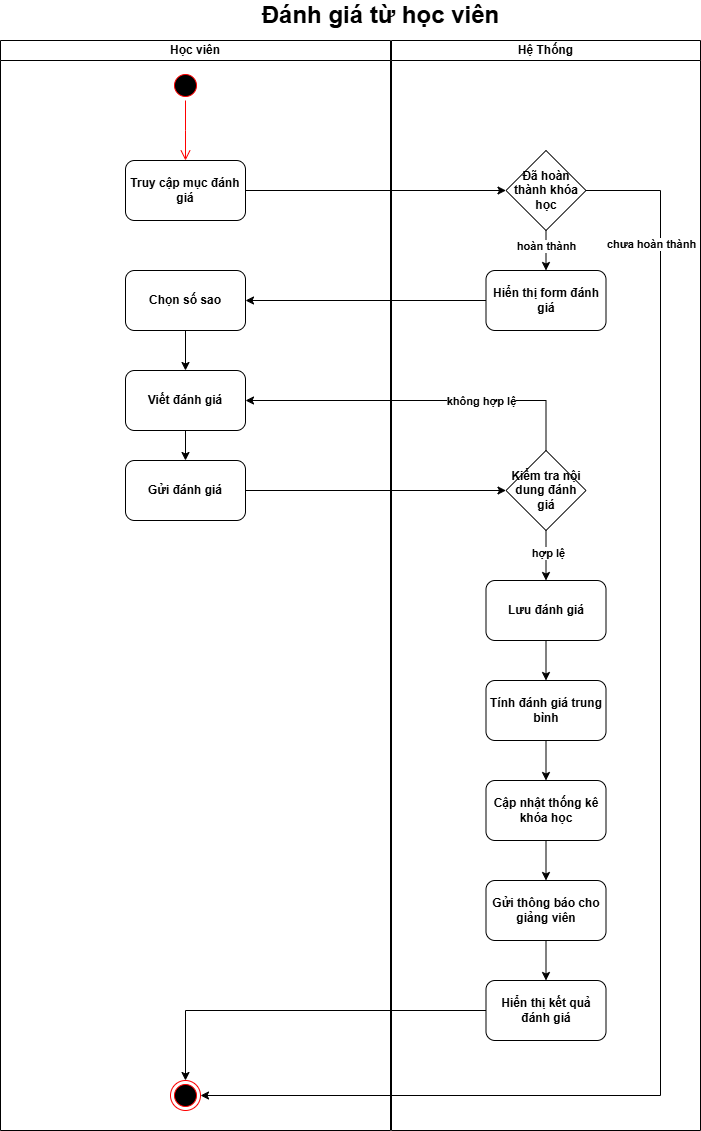

The diagram above was exported from draw.io. Its source (the exported page's mxGraphModel, read from the mxfile embedded in the PNG):
<mxGraphModel dx="1426" dy="755" grid="1" gridSize="10" guides="1" tooltips="1" connect="1" arrows="1" fold="1" page="1" pageScale="1" pageWidth="850" pageHeight="1100" math="0" shadow="0">
  <root>
    <mxCell id="0" />
    <mxCell id="1" parent="0" />
    <mxCell id="ng0P3CM7P3hSEXRsEJAU-1" value="Học viên" style="swimlane;startSize=20;whiteSpace=wrap;html=1;fontStyle=1" parent="1" vertex="1">
      <mxGeometry x="60" y="150" width="390" height="1090" as="geometry" />
    </mxCell>
    <mxCell id="ng0P3CM7P3hSEXRsEJAU-2" value="" style="ellipse;html=1;shape=startState;fillColor=#000000;strokeColor=#ff0000;fontStyle=1" parent="ng0P3CM7P3hSEXRsEJAU-1" vertex="1">
      <mxGeometry x="170" y="30" width="30" height="30" as="geometry" />
    </mxCell>
    <mxCell id="ng0P3CM7P3hSEXRsEJAU-3" value="" style="edgeStyle=orthogonalEdgeStyle;html=1;verticalAlign=bottom;endArrow=open;endSize=8;strokeColor=#ff0000;rounded=0;fontStyle=1" parent="ng0P3CM7P3hSEXRsEJAU-1" source="ng0P3CM7P3hSEXRsEJAU-2" edge="1">
      <mxGeometry relative="1" as="geometry">
        <mxPoint x="185" y="120" as="targetPoint" />
      </mxGeometry>
    </mxCell>
    <mxCell id="ng0P3CM7P3hSEXRsEJAU-47" style="edgeStyle=orthogonalEdgeStyle;rounded=0;orthogonalLoop=1;jettySize=auto;html=1;entryX=0.5;entryY=0;entryDx=0;entryDy=0;fontStyle=1" parent="ng0P3CM7P3hSEXRsEJAU-1" source="ng0P3CM7P3hSEXRsEJAU-44" target="ng0P3CM7P3hSEXRsEJAU-46" edge="1">
      <mxGeometry relative="1" as="geometry" />
    </mxCell>
    <mxCell id="ng0P3CM7P3hSEXRsEJAU-44" value="Chọn số sao" style="rounded=1;whiteSpace=wrap;html=1;fontStyle=1" parent="ng0P3CM7P3hSEXRsEJAU-1" vertex="1">
      <mxGeometry x="125" y="230" width="120" height="60" as="geometry" />
    </mxCell>
    <mxCell id="ng0P3CM7P3hSEXRsEJAU-49" style="edgeStyle=orthogonalEdgeStyle;rounded=0;orthogonalLoop=1;jettySize=auto;html=1;fontStyle=1" parent="ng0P3CM7P3hSEXRsEJAU-1" source="ng0P3CM7P3hSEXRsEJAU-46" target="ng0P3CM7P3hSEXRsEJAU-48" edge="1">
      <mxGeometry relative="1" as="geometry" />
    </mxCell>
    <mxCell id="ng0P3CM7P3hSEXRsEJAU-46" value="Viết đánh giá" style="rounded=1;whiteSpace=wrap;html=1;fontStyle=1" parent="ng0P3CM7P3hSEXRsEJAU-1" vertex="1">
      <mxGeometry x="125" y="330" width="120" height="60" as="geometry" />
    </mxCell>
    <mxCell id="ng0P3CM7P3hSEXRsEJAU-48" value="Gửi đánh giá" style="rounded=1;whiteSpace=wrap;html=1;fontStyle=1" parent="ng0P3CM7P3hSEXRsEJAU-1" vertex="1">
      <mxGeometry x="125" y="420" width="120" height="60" as="geometry" />
    </mxCell>
    <mxCell id="ng0P3CM7P3hSEXRsEJAU-69" value="" style="ellipse;html=1;shape=endState;fillColor=#000000;strokeColor=#ff0000;fontStyle=1" parent="ng0P3CM7P3hSEXRsEJAU-1" vertex="1">
      <mxGeometry x="170" y="1040" width="30" height="30" as="geometry" />
    </mxCell>
    <mxCell id="ng0P3CM7P3hSEXRsEJAU-15" value="Hệ Thống" style="swimlane;startSize=20;whiteSpace=wrap;html=1;fontStyle=1" parent="1" vertex="1">
      <mxGeometry x="451" y="150" width="309" height="1090" as="geometry" />
    </mxCell>
    <mxCell id="ng0P3CM7P3hSEXRsEJAU-42" style="edgeStyle=orthogonalEdgeStyle;rounded=0;orthogonalLoop=1;jettySize=auto;html=1;entryX=0.5;entryY=0;entryDx=0;entryDy=0;fontStyle=1" parent="ng0P3CM7P3hSEXRsEJAU-15" source="ng0P3CM7P3hSEXRsEJAU-39" target="ng0P3CM7P3hSEXRsEJAU-41" edge="1">
      <mxGeometry relative="1" as="geometry" />
    </mxCell>
    <mxCell id="ng0P3CM7P3hSEXRsEJAU-43" value="hoàn thành" style="edgeLabel;html=1;align=center;verticalAlign=middle;resizable=0;points=[];fontStyle=1" parent="ng0P3CM7P3hSEXRsEJAU-42" vertex="1" connectable="0">
      <mxGeometry x="-0.2493" relative="1" as="geometry">
        <mxPoint as="offset" />
      </mxGeometry>
    </mxCell>
    <mxCell id="ng0P3CM7P3hSEXRsEJAU-39" value="Đã hoàn thành khóa học" style="rhombus;whiteSpace=wrap;html=1;fontStyle=1" parent="ng0P3CM7P3hSEXRsEJAU-15" vertex="1">
      <mxGeometry x="114.5" y="110" width="80" height="80" as="geometry" />
    </mxCell>
    <mxCell id="ng0P3CM7P3hSEXRsEJAU-41" value="Hiển thị form đánh giá" style="rounded=1;whiteSpace=wrap;html=1;fontStyle=1" parent="ng0P3CM7P3hSEXRsEJAU-15" vertex="1">
      <mxGeometry x="94.5" y="230" width="120" height="60" as="geometry" />
    </mxCell>
    <mxCell id="ng0P3CM7P3hSEXRsEJAU-56" style="edgeStyle=orthogonalEdgeStyle;rounded=0;orthogonalLoop=1;jettySize=auto;html=1;fontStyle=1" parent="ng0P3CM7P3hSEXRsEJAU-15" source="ng0P3CM7P3hSEXRsEJAU-50" target="ng0P3CM7P3hSEXRsEJAU-55" edge="1">
      <mxGeometry relative="1" as="geometry" />
    </mxCell>
    <mxCell id="ng0P3CM7P3hSEXRsEJAU-57" value="hợp lệ" style="edgeLabel;html=1;align=center;verticalAlign=middle;resizable=0;points=[];fontStyle=1" parent="ng0P3CM7P3hSEXRsEJAU-56" vertex="1" connectable="0">
      <mxGeometry x="-0.1194" y="2" relative="1" as="geometry">
        <mxPoint as="offset" />
      </mxGeometry>
    </mxCell>
    <mxCell id="ng0P3CM7P3hSEXRsEJAU-50" value="Kiểm tra nội dung đánh giá" style="rhombus;whiteSpace=wrap;html=1;fontStyle=1" parent="ng0P3CM7P3hSEXRsEJAU-15" vertex="1">
      <mxGeometry x="114.5" y="410" width="80" height="80" as="geometry" />
    </mxCell>
    <mxCell id="ng0P3CM7P3hSEXRsEJAU-60" style="edgeStyle=orthogonalEdgeStyle;rounded=0;orthogonalLoop=1;jettySize=auto;html=1;fontStyle=1" parent="ng0P3CM7P3hSEXRsEJAU-15" source="ng0P3CM7P3hSEXRsEJAU-55" target="ng0P3CM7P3hSEXRsEJAU-59" edge="1">
      <mxGeometry relative="1" as="geometry" />
    </mxCell>
    <mxCell id="ng0P3CM7P3hSEXRsEJAU-55" value="Lưu đánh giá" style="rounded=1;whiteSpace=wrap;html=1;fontStyle=1" parent="ng0P3CM7P3hSEXRsEJAU-15" vertex="1">
      <mxGeometry x="94.5" y="540" width="120" height="60" as="geometry" />
    </mxCell>
    <mxCell id="ng0P3CM7P3hSEXRsEJAU-63" style="edgeStyle=orthogonalEdgeStyle;rounded=0;orthogonalLoop=1;jettySize=auto;html=1;fontStyle=1" parent="ng0P3CM7P3hSEXRsEJAU-15" source="ng0P3CM7P3hSEXRsEJAU-59" target="ng0P3CM7P3hSEXRsEJAU-62" edge="1">
      <mxGeometry relative="1" as="geometry" />
    </mxCell>
    <mxCell id="ng0P3CM7P3hSEXRsEJAU-59" value="Tính đánh giá trung bình" style="rounded=1;whiteSpace=wrap;html=1;fontStyle=1" parent="ng0P3CM7P3hSEXRsEJAU-15" vertex="1">
      <mxGeometry x="94.5" y="640" width="120" height="60" as="geometry" />
    </mxCell>
    <mxCell id="ng0P3CM7P3hSEXRsEJAU-66" style="edgeStyle=orthogonalEdgeStyle;rounded=0;orthogonalLoop=1;jettySize=auto;html=1;entryX=0.5;entryY=0;entryDx=0;entryDy=0;fontStyle=1" parent="ng0P3CM7P3hSEXRsEJAU-15" source="ng0P3CM7P3hSEXRsEJAU-62" target="ng0P3CM7P3hSEXRsEJAU-65" edge="1">
      <mxGeometry relative="1" as="geometry" />
    </mxCell>
    <mxCell id="ng0P3CM7P3hSEXRsEJAU-62" value="Cập nhật thống kê khóa học" style="rounded=1;whiteSpace=wrap;html=1;fontStyle=1" parent="ng0P3CM7P3hSEXRsEJAU-15" vertex="1">
      <mxGeometry x="94.5" y="740" width="120" height="60" as="geometry" />
    </mxCell>
    <mxCell id="ng0P3CM7P3hSEXRsEJAU-68" style="edgeStyle=orthogonalEdgeStyle;rounded=0;orthogonalLoop=1;jettySize=auto;html=1;entryX=0.5;entryY=0;entryDx=0;entryDy=0;fontStyle=1" parent="ng0P3CM7P3hSEXRsEJAU-15" source="ng0P3CM7P3hSEXRsEJAU-65" target="ng0P3CM7P3hSEXRsEJAU-67" edge="1">
      <mxGeometry relative="1" as="geometry" />
    </mxCell>
    <mxCell id="ng0P3CM7P3hSEXRsEJAU-65" value="Gửi thông báo cho giảng viên" style="rounded=1;whiteSpace=wrap;html=1;fontStyle=1" parent="ng0P3CM7P3hSEXRsEJAU-15" vertex="1">
      <mxGeometry x="94.5" y="840" width="120" height="60" as="geometry" />
    </mxCell>
    <mxCell id="ng0P3CM7P3hSEXRsEJAU-67" value="Hiển thị kết quả đánh giá" style="rounded=1;whiteSpace=wrap;html=1;fontStyle=1" parent="ng0P3CM7P3hSEXRsEJAU-15" vertex="1">
      <mxGeometry x="94.5" y="940" width="120" height="60" as="geometry" />
    </mxCell>
    <mxCell id="ng0P3CM7P3hSEXRsEJAU-27" value="&lt;span style=&quot;font-size: 24px;&quot;&gt;Đánh giá từ học viên&lt;/span&gt;" style="text;html=1;align=center;verticalAlign=middle;whiteSpace=wrap;rounded=0;fontStyle=1" parent="1" vertex="1">
      <mxGeometry x="170" y="110" width="541" height="30" as="geometry" />
    </mxCell>
    <mxCell id="ng0P3CM7P3hSEXRsEJAU-40" style="edgeStyle=orthogonalEdgeStyle;rounded=0;orthogonalLoop=1;jettySize=auto;html=1;fontStyle=1" parent="1" source="ng0P3CM7P3hSEXRsEJAU-36" target="ng0P3CM7P3hSEXRsEJAU-39" edge="1">
      <mxGeometry relative="1" as="geometry" />
    </mxCell>
    <mxCell id="ng0P3CM7P3hSEXRsEJAU-36" value="Truy cập mục đánh giá" style="rounded=1;whiteSpace=wrap;html=1;fontStyle=1" parent="1" vertex="1">
      <mxGeometry x="185" y="270" width="120" height="60" as="geometry" />
    </mxCell>
    <mxCell id="ng0P3CM7P3hSEXRsEJAU-45" style="edgeStyle=orthogonalEdgeStyle;rounded=0;orthogonalLoop=1;jettySize=auto;html=1;fontStyle=1" parent="1" source="ng0P3CM7P3hSEXRsEJAU-41" target="ng0P3CM7P3hSEXRsEJAU-44" edge="1">
      <mxGeometry relative="1" as="geometry" />
    </mxCell>
    <mxCell id="ng0P3CM7P3hSEXRsEJAU-51" style="edgeStyle=orthogonalEdgeStyle;rounded=0;orthogonalLoop=1;jettySize=auto;html=1;entryX=0;entryY=0.5;entryDx=0;entryDy=0;fontStyle=1" parent="1" source="ng0P3CM7P3hSEXRsEJAU-48" target="ng0P3CM7P3hSEXRsEJAU-50" edge="1">
      <mxGeometry relative="1" as="geometry" />
    </mxCell>
    <mxCell id="ng0P3CM7P3hSEXRsEJAU-53" style="edgeStyle=orthogonalEdgeStyle;rounded=0;orthogonalLoop=1;jettySize=auto;html=1;entryX=1;entryY=0.5;entryDx=0;entryDy=0;fontStyle=1" parent="1" source="ng0P3CM7P3hSEXRsEJAU-50" target="ng0P3CM7P3hSEXRsEJAU-46" edge="1">
      <mxGeometry relative="1" as="geometry">
        <Array as="points">
          <mxPoint x="606" y="510" />
        </Array>
      </mxGeometry>
    </mxCell>
    <mxCell id="ng0P3CM7P3hSEXRsEJAU-54" value="không hợp lệ" style="edgeLabel;html=1;align=center;verticalAlign=middle;resizable=0;points=[];fontStyle=1" parent="ng0P3CM7P3hSEXRsEJAU-53" vertex="1" connectable="0">
      <mxGeometry x="-0.3422" relative="1" as="geometry">
        <mxPoint as="offset" />
      </mxGeometry>
    </mxCell>
    <mxCell id="ng0P3CM7P3hSEXRsEJAU-71" style="edgeStyle=orthogonalEdgeStyle;rounded=0;orthogonalLoop=1;jettySize=auto;html=1;entryX=0.5;entryY=0;entryDx=0;entryDy=0;fontStyle=1" parent="1" source="ng0P3CM7P3hSEXRsEJAU-67" target="ng0P3CM7P3hSEXRsEJAU-69" edge="1">
      <mxGeometry relative="1" as="geometry" />
    </mxCell>
    <mxCell id="ng0P3CM7P3hSEXRsEJAU-72" style="edgeStyle=orthogonalEdgeStyle;rounded=0;orthogonalLoop=1;jettySize=auto;html=1;entryX=1;entryY=0.5;entryDx=0;entryDy=0;fontStyle=1" parent="1" source="ng0P3CM7P3hSEXRsEJAU-39" target="ng0P3CM7P3hSEXRsEJAU-69" edge="1">
      <mxGeometry relative="1" as="geometry">
        <Array as="points">
          <mxPoint x="720" y="300" />
          <mxPoint x="720" y="1205" />
        </Array>
      </mxGeometry>
    </mxCell>
    <mxCell id="ng0P3CM7P3hSEXRsEJAU-73" value="chưa hoàn thành" style="edgeLabel;html=1;align=center;verticalAlign=middle;resizable=0;points=[];fontStyle=1" parent="ng0P3CM7P3hSEXRsEJAU-72" vertex="1" connectable="0">
      <mxGeometry x="-0.8217" y="-3" relative="1" as="geometry">
        <mxPoint x="-7" as="offset" />
      </mxGeometry>
    </mxCell>
  </root>
</mxGraphModel>